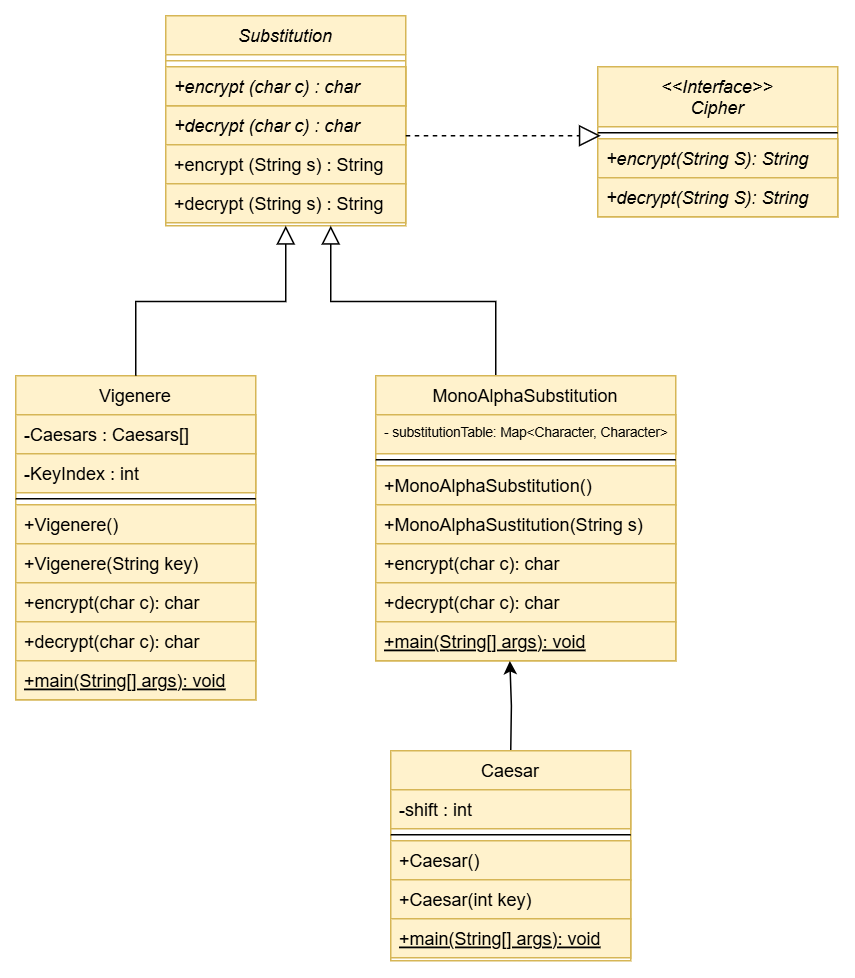

The diagram above was exported from draw.io. Its source (the exported page's mxGraphModel, read from the mxfile embedded in the PNG):
<mxGraphModel dx="1123" dy="601" grid="1" gridSize="10" guides="1" tooltips="1" connect="1" arrows="1" fold="1" page="1" pageScale="1" pageWidth="827" pageHeight="1169" math="0" shadow="0">
  <root>
    <mxCell id="WIyWlLk6GJQsqaUBKTNV-0" />
    <mxCell id="WIyWlLk6GJQsqaUBKTNV-1" parent="WIyWlLk6GJQsqaUBKTNV-0" />
    <mxCell id="zkfFHV4jXpPFQw0GAbJ--0" value="Substitution" style="swimlane;fontStyle=2;align=center;verticalAlign=top;childLayout=stackLayout;horizontal=1;startSize=26;horizontalStack=0;resizeParent=1;resizeLast=0;collapsible=1;marginBottom=0;rounded=0;shadow=0;strokeWidth=1;fillColor=#fff2cc;strokeColor=#d6b656;" parent="WIyWlLk6GJQsqaUBKTNV-1" vertex="1">
      <mxGeometry x="220" y="120" width="160" height="140" as="geometry">
        <mxRectangle x="230" y="140" width="160" height="26" as="alternateBounds" />
      </mxGeometry>
    </mxCell>
    <mxCell id="zkfFHV4jXpPFQw0GAbJ--4" value="" style="line;html=1;strokeWidth=1;align=left;verticalAlign=middle;spacingTop=-1;spacingLeft=3;spacingRight=3;rotatable=0;labelPosition=right;points=[];portConstraint=eastwest;fillColor=#fff2cc;strokeColor=#d6b656;" parent="zkfFHV4jXpPFQw0GAbJ--0" vertex="1">
      <mxGeometry y="26" width="160" height="8" as="geometry" />
    </mxCell>
    <mxCell id="zkfFHV4jXpPFQw0GAbJ--5" value="Purchase Parking Pass" style="text;align=left;verticalAlign=top;spacingLeft=4;spacingRight=4;overflow=hidden;rotatable=0;points=[[0,0.5],[1,0.5]];portConstraint=eastwest;fillColor=#fff2cc;strokeColor=#d6b656;" parent="zkfFHV4jXpPFQw0GAbJ--0" vertex="1">
      <mxGeometry y="34" width="160" height="26" as="geometry" />
    </mxCell>
    <mxCell id="tJFhfpH-H6QYFaTyB5UK-1" value="+decrypt (char c) : char " style="text;align=left;verticalAlign=top;spacingLeft=4;spacingRight=4;overflow=hidden;rotatable=0;points=[[0,0.5],[1,0.5]];portConstraint=eastwest;fillColor=#fff2cc;strokeColor=#d6b656;fontStyle=2" vertex="1" parent="zkfFHV4jXpPFQw0GAbJ--0">
      <mxGeometry y="60" width="160" height="26" as="geometry" />
    </mxCell>
    <mxCell id="tJFhfpH-H6QYFaTyB5UK-2" value="+encrypt (String s) : String" style="text;align=left;verticalAlign=top;spacingLeft=4;spacingRight=4;overflow=hidden;rotatable=0;points=[[0,0.5],[1,0.5]];portConstraint=eastwest;fillColor=#fff2cc;strokeColor=#d6b656;" vertex="1" parent="zkfFHV4jXpPFQw0GAbJ--0">
      <mxGeometry y="86" width="160" height="26" as="geometry" />
    </mxCell>
    <mxCell id="tJFhfpH-H6QYFaTyB5UK-3" value="+decrypt (String s) : String" style="text;align=left;verticalAlign=top;spacingLeft=4;spacingRight=4;overflow=hidden;rotatable=0;points=[[0,0.5],[1,0.5]];portConstraint=eastwest;fillColor=#fff2cc;strokeColor=#d6b656;" vertex="1" parent="zkfFHV4jXpPFQw0GAbJ--0">
      <mxGeometry y="112" width="160" height="26" as="geometry" />
    </mxCell>
    <mxCell id="zkfFHV4jXpPFQw0GAbJ--6" value="Vigenere" style="swimlane;fontStyle=0;align=center;verticalAlign=top;childLayout=stackLayout;horizontal=1;startSize=26;horizontalStack=0;resizeParent=1;resizeLast=0;collapsible=1;marginBottom=0;rounded=0;shadow=0;strokeWidth=1;fillColor=#fff2cc;strokeColor=#d6b656;" parent="WIyWlLk6GJQsqaUBKTNV-1" vertex="1">
      <mxGeometry x="120" y="360" width="160" height="216" as="geometry">
        <mxRectangle x="130" y="380" width="160" height="26" as="alternateBounds" />
      </mxGeometry>
    </mxCell>
    <mxCell id="zkfFHV4jXpPFQw0GAbJ--7" value="-Caesars : Caesars[]" style="text;align=left;verticalAlign=top;spacingLeft=4;spacingRight=4;overflow=hidden;rotatable=0;points=[[0,0.5],[1,0.5]];portConstraint=eastwest;fillColor=#fff2cc;strokeColor=#d6b656;" parent="zkfFHV4jXpPFQw0GAbJ--6" vertex="1">
      <mxGeometry y="26" width="160" height="26" as="geometry" />
    </mxCell>
    <mxCell id="zkfFHV4jXpPFQw0GAbJ--8" value="-KeyIndex : int" style="text;align=left;verticalAlign=top;spacingLeft=4;spacingRight=4;overflow=hidden;rotatable=0;points=[[0,0.5],[1,0.5]];portConstraint=eastwest;rounded=0;shadow=0;html=0;fillColor=#fff2cc;strokeColor=#d6b656;" parent="zkfFHV4jXpPFQw0GAbJ--6" vertex="1">
      <mxGeometry y="52" width="160" height="26" as="geometry" />
    </mxCell>
    <mxCell id="zkfFHV4jXpPFQw0GAbJ--9" value="" style="line;html=1;strokeWidth=1;align=left;verticalAlign=middle;spacingTop=-1;spacingLeft=3;spacingRight=3;rotatable=0;labelPosition=right;points=[];portConstraint=eastwest;" parent="zkfFHV4jXpPFQw0GAbJ--6" vertex="1">
      <mxGeometry y="78" width="160" height="8" as="geometry" />
    </mxCell>
    <mxCell id="zkfFHV4jXpPFQw0GAbJ--10" value="+Vigenere()" style="text;align=left;verticalAlign=top;spacingLeft=4;spacingRight=4;overflow=hidden;rotatable=0;points=[[0,0.5],[1,0.5]];portConstraint=eastwest;fontStyle=0;fillColor=#fff2cc;strokeColor=#d6b656;" parent="zkfFHV4jXpPFQw0GAbJ--6" vertex="1">
      <mxGeometry y="86" width="160" height="26" as="geometry" />
    </mxCell>
    <mxCell id="zkfFHV4jXpPFQw0GAbJ--11" value="+Vigenere(String key)" style="text;align=left;verticalAlign=top;spacingLeft=4;spacingRight=4;overflow=hidden;rotatable=0;points=[[0,0.5],[1,0.5]];portConstraint=eastwest;fillColor=#fff2cc;strokeColor=#d6b656;" parent="zkfFHV4jXpPFQw0GAbJ--6" vertex="1">
      <mxGeometry y="112" width="160" height="26" as="geometry" />
    </mxCell>
    <mxCell id="tJFhfpH-H6QYFaTyB5UK-11" value="+encrypt(char c): char" style="text;align=left;verticalAlign=top;spacingLeft=4;spacingRight=4;overflow=hidden;rotatable=0;points=[[0,0.5],[1,0.5]];portConstraint=eastwest;fillColor=#fff2cc;strokeColor=#d6b656;" vertex="1" parent="zkfFHV4jXpPFQw0GAbJ--6">
      <mxGeometry y="138" width="160" height="26" as="geometry" />
    </mxCell>
    <mxCell id="tJFhfpH-H6QYFaTyB5UK-10" value="+decrypt(char c): char" style="text;align=left;verticalAlign=top;spacingLeft=4;spacingRight=4;overflow=hidden;rotatable=0;points=[[0,0.5],[1,0.5]];portConstraint=eastwest;fillColor=#fff2cc;strokeColor=#d6b656;" vertex="1" parent="zkfFHV4jXpPFQw0GAbJ--6">
      <mxGeometry y="164" width="160" height="26" as="geometry" />
    </mxCell>
    <mxCell id="tJFhfpH-H6QYFaTyB5UK-9" value="+main(String[] args): void" style="text;align=left;verticalAlign=top;spacingLeft=4;spacingRight=4;overflow=hidden;rotatable=0;points=[[0,0.5],[1,0.5]];portConstraint=eastwest;fillColor=#fff2cc;strokeColor=#d6b656;fontStyle=4" vertex="1" parent="zkfFHV4jXpPFQw0GAbJ--6">
      <mxGeometry y="190" width="160" height="26" as="geometry" />
    </mxCell>
    <mxCell id="zkfFHV4jXpPFQw0GAbJ--12" value="" style="endArrow=block;endSize=10;endFill=0;shadow=0;strokeWidth=1;rounded=0;curved=0;edgeStyle=elbowEdgeStyle;elbow=vertical;" parent="WIyWlLk6GJQsqaUBKTNV-1" source="zkfFHV4jXpPFQw0GAbJ--6" target="zkfFHV4jXpPFQw0GAbJ--0" edge="1">
      <mxGeometry width="160" relative="1" as="geometry">
        <mxPoint x="200" y="203" as="sourcePoint" />
        <mxPoint x="200" y="203" as="targetPoint" />
      </mxGeometry>
    </mxCell>
    <mxCell id="zkfFHV4jXpPFQw0GAbJ--16" value="" style="endArrow=block;endSize=10;endFill=0;shadow=0;strokeWidth=1;rounded=0;curved=0;edgeStyle=elbowEdgeStyle;elbow=vertical;" parent="WIyWlLk6GJQsqaUBKTNV-1" edge="1">
      <mxGeometry width="160" relative="1" as="geometry">
        <mxPoint x="440" y="359.9999999999999" as="sourcePoint" />
        <mxPoint x="330.0000000000002" y="260" as="targetPoint" />
      </mxGeometry>
    </mxCell>
    <mxCell id="zkfFHV4jXpPFQw0GAbJ--17" value="&lt;&lt;Interface&gt;&gt;&#10;Cipher" style="swimlane;fontStyle=2;align=center;verticalAlign=top;childLayout=stackLayout;horizontal=1;startSize=40;horizontalStack=0;resizeParent=1;resizeLast=0;collapsible=1;marginBottom=0;rounded=0;shadow=0;strokeWidth=1;fillColor=#fff2cc;strokeColor=#d6b656;" parent="WIyWlLk6GJQsqaUBKTNV-1" vertex="1">
      <mxGeometry x="508" y="154" width="160" height="100" as="geometry">
        <mxRectangle x="550" y="140" width="160" height="26" as="alternateBounds" />
      </mxGeometry>
    </mxCell>
    <mxCell id="zkfFHV4jXpPFQw0GAbJ--23" value="" style="line;html=1;strokeWidth=1;align=left;verticalAlign=middle;spacingTop=-1;spacingLeft=3;spacingRight=3;rotatable=0;labelPosition=right;points=[];portConstraint=eastwest;" parent="zkfFHV4jXpPFQw0GAbJ--17" vertex="1">
      <mxGeometry y="40" width="160" height="8" as="geometry" />
    </mxCell>
    <mxCell id="zkfFHV4jXpPFQw0GAbJ--25" value="+encrypt(String S): String" style="text;align=left;verticalAlign=top;spacingLeft=4;spacingRight=4;overflow=hidden;rotatable=0;points=[[0,0.5],[1,0.5]];portConstraint=eastwest;fillColor=#fff2cc;strokeColor=#d6b656;fontStyle=2" parent="zkfFHV4jXpPFQw0GAbJ--17" vertex="1">
      <mxGeometry y="48" width="160" height="26" as="geometry" />
    </mxCell>
    <mxCell id="tJFhfpH-H6QYFaTyB5UK-7" value="+decrypt(String S): String" style="text;align=left;verticalAlign=top;spacingLeft=4;spacingRight=4;overflow=hidden;rotatable=0;points=[[0,0.5],[1,0.5]];portConstraint=eastwest;fillColor=#fff2cc;strokeColor=#d6b656;fontStyle=2" vertex="1" parent="zkfFHV4jXpPFQw0GAbJ--17">
      <mxGeometry y="74" width="160" height="26" as="geometry" />
    </mxCell>
    <mxCell id="tJFhfpH-H6QYFaTyB5UK-0" value="+encrypt (char c) : char" style="text;align=left;verticalAlign=top;spacingLeft=4;spacingRight=4;overflow=hidden;rotatable=0;points=[[0,0.5],[1,0.5]];portConstraint=eastwest;fillColor=#fff2cc;strokeColor=#d6b656;fontStyle=2" vertex="1" parent="WIyWlLk6GJQsqaUBKTNV-1">
      <mxGeometry x="220" y="154" width="160" height="26" as="geometry" />
    </mxCell>
    <mxCell id="tJFhfpH-H6QYFaTyB5UK-5" value="" style="endArrow=block;dashed=1;endFill=0;endSize=12;html=1;rounded=0;" edge="1" parent="WIyWlLk6GJQsqaUBKTNV-1">
      <mxGeometry width="160" relative="1" as="geometry">
        <mxPoint x="380" y="200" as="sourcePoint" />
        <mxPoint x="510" y="200" as="targetPoint" />
        <Array as="points">
          <mxPoint x="470" y="200" />
        </Array>
      </mxGeometry>
    </mxCell>
    <mxCell id="tJFhfpH-H6QYFaTyB5UK-24" value="MonoAlphaSubstitution" style="swimlane;fontStyle=0;align=center;verticalAlign=top;childLayout=stackLayout;horizontal=1;startSize=26;horizontalStack=0;resizeParent=1;resizeLast=0;collapsible=1;marginBottom=0;rounded=0;shadow=0;strokeWidth=1;fillColor=#fff2cc;strokeColor=#d6b656;" vertex="1" parent="WIyWlLk6GJQsqaUBKTNV-1">
      <mxGeometry x="360" y="360" width="200" height="190" as="geometry">
        <mxRectangle x="130" y="380" width="160" height="26" as="alternateBounds" />
      </mxGeometry>
    </mxCell>
    <mxCell id="tJFhfpH-H6QYFaTyB5UK-25" value="- substitutionTable: Map&lt;Character, Character&gt;" style="text;align=left;verticalAlign=top;spacingLeft=4;spacingRight=4;overflow=hidden;rotatable=0;points=[[0,0.5],[1,0.5]];portConstraint=eastwest;fillColor=#fff2cc;strokeColor=#d6b656;fontSize=9;" vertex="1" parent="tJFhfpH-H6QYFaTyB5UK-24">
      <mxGeometry y="26" width="200" height="26" as="geometry" />
    </mxCell>
    <mxCell id="tJFhfpH-H6QYFaTyB5UK-27" value="" style="line;html=1;strokeWidth=1;align=left;verticalAlign=middle;spacingTop=-1;spacingLeft=3;spacingRight=3;rotatable=0;labelPosition=right;points=[];portConstraint=eastwest;" vertex="1" parent="tJFhfpH-H6QYFaTyB5UK-24">
      <mxGeometry y="52" width="200" height="8" as="geometry" />
    </mxCell>
    <mxCell id="tJFhfpH-H6QYFaTyB5UK-28" value="+MonoAlphaSubstitution()" style="text;align=left;verticalAlign=top;spacingLeft=4;spacingRight=4;overflow=hidden;rotatable=0;points=[[0,0.5],[1,0.5]];portConstraint=eastwest;fontStyle=0;fillColor=#fff2cc;strokeColor=#d6b656;" vertex="1" parent="tJFhfpH-H6QYFaTyB5UK-24">
      <mxGeometry y="60" width="200" height="26" as="geometry" />
    </mxCell>
    <mxCell id="tJFhfpH-H6QYFaTyB5UK-29" value="+MonoAlphaSustitution(String s)" style="text;align=left;verticalAlign=top;spacingLeft=4;spacingRight=4;overflow=hidden;rotatable=0;points=[[0,0.5],[1,0.5]];portConstraint=eastwest;fillColor=#fff2cc;strokeColor=#d6b656;" vertex="1" parent="tJFhfpH-H6QYFaTyB5UK-24">
      <mxGeometry y="86" width="200" height="26" as="geometry" />
    </mxCell>
    <mxCell id="tJFhfpH-H6QYFaTyB5UK-30" value="+encrypt(char c): char" style="text;align=left;verticalAlign=top;spacingLeft=4;spacingRight=4;overflow=hidden;rotatable=0;points=[[0,0.5],[1,0.5]];portConstraint=eastwest;fillColor=#fff2cc;strokeColor=#d6b656;" vertex="1" parent="tJFhfpH-H6QYFaTyB5UK-24">
      <mxGeometry y="112" width="200" height="26" as="geometry" />
    </mxCell>
    <mxCell id="tJFhfpH-H6QYFaTyB5UK-31" value="+decrypt(char c): char" style="text;align=left;verticalAlign=top;spacingLeft=4;spacingRight=4;overflow=hidden;rotatable=0;points=[[0,0.5],[1,0.5]];portConstraint=eastwest;fillColor=#fff2cc;strokeColor=#d6b656;" vertex="1" parent="tJFhfpH-H6QYFaTyB5UK-24">
      <mxGeometry y="138" width="200" height="26" as="geometry" />
    </mxCell>
    <mxCell id="tJFhfpH-H6QYFaTyB5UK-32" value="+main(String[] args): void" style="text;align=left;verticalAlign=top;spacingLeft=4;spacingRight=4;overflow=hidden;rotatable=0;points=[[0,0.5],[1,0.5]];portConstraint=eastwest;fillColor=#fff2cc;strokeColor=#d6b656;fontStyle=4" vertex="1" parent="tJFhfpH-H6QYFaTyB5UK-24">
      <mxGeometry y="164" width="200" height="26" as="geometry" />
    </mxCell>
    <mxCell id="tJFhfpH-H6QYFaTyB5UK-41" style="edgeStyle=orthogonalEdgeStyle;rounded=0;orthogonalLoop=1;jettySize=auto;html=1;exitX=0.5;exitY=0;exitDx=0;exitDy=0;entryX=0.447;entryY=1.006;entryDx=0;entryDy=0;entryPerimeter=0;" edge="1" parent="WIyWlLk6GJQsqaUBKTNV-1" target="tJFhfpH-H6QYFaTyB5UK-32">
      <mxGeometry relative="1" as="geometry">
        <mxPoint x="450.0000000000002" y="610" as="sourcePoint" />
      </mxGeometry>
    </mxCell>
    <mxCell id="tJFhfpH-H6QYFaTyB5UK-49" value="Caesar" style="swimlane;fontStyle=0;align=center;verticalAlign=top;childLayout=stackLayout;horizontal=1;startSize=26;horizontalStack=0;resizeParent=1;resizeLast=0;collapsible=1;marginBottom=0;rounded=0;shadow=0;strokeWidth=1;fillColor=#fff2cc;strokeColor=#d6b656;" vertex="1" parent="WIyWlLk6GJQsqaUBKTNV-1">
      <mxGeometry x="370" y="610" width="160" height="140" as="geometry">
        <mxRectangle x="130" y="380" width="160" height="26" as="alternateBounds" />
      </mxGeometry>
    </mxCell>
    <mxCell id="tJFhfpH-H6QYFaTyB5UK-50" value="-shift : int" style="text;align=left;verticalAlign=top;spacingLeft=4;spacingRight=4;overflow=hidden;rotatable=0;points=[[0,0.5],[1,0.5]];portConstraint=eastwest;fillColor=#fff2cc;strokeColor=#d6b656;" vertex="1" parent="tJFhfpH-H6QYFaTyB5UK-49">
      <mxGeometry y="26" width="160" height="26" as="geometry" />
    </mxCell>
    <mxCell id="tJFhfpH-H6QYFaTyB5UK-52" value="" style="line;html=1;strokeWidth=1;align=left;verticalAlign=middle;spacingTop=-1;spacingLeft=3;spacingRight=3;rotatable=0;labelPosition=right;points=[];portConstraint=eastwest;" vertex="1" parent="tJFhfpH-H6QYFaTyB5UK-49">
      <mxGeometry y="52" width="160" height="8" as="geometry" />
    </mxCell>
    <mxCell id="tJFhfpH-H6QYFaTyB5UK-53" value="+Caesar()" style="text;align=left;verticalAlign=top;spacingLeft=4;spacingRight=4;overflow=hidden;rotatable=0;points=[[0,0.5],[1,0.5]];portConstraint=eastwest;fontStyle=0;fillColor=#fff2cc;strokeColor=#d6b656;" vertex="1" parent="tJFhfpH-H6QYFaTyB5UK-49">
      <mxGeometry y="60" width="160" height="26" as="geometry" />
    </mxCell>
    <mxCell id="tJFhfpH-H6QYFaTyB5UK-54" value="+Caesar(int key)" style="text;align=left;verticalAlign=top;spacingLeft=4;spacingRight=4;overflow=hidden;rotatable=0;points=[[0,0.5],[1,0.5]];portConstraint=eastwest;fillColor=#fff2cc;strokeColor=#d6b656;" vertex="1" parent="tJFhfpH-H6QYFaTyB5UK-49">
      <mxGeometry y="86" width="160" height="26" as="geometry" />
    </mxCell>
    <mxCell id="tJFhfpH-H6QYFaTyB5UK-57" value="+main(String[] args): void" style="text;align=left;verticalAlign=top;spacingLeft=4;spacingRight=4;overflow=hidden;rotatable=0;points=[[0,0.5],[1,0.5]];portConstraint=eastwest;fillColor=#fff2cc;strokeColor=#d6b656;fontStyle=4" vertex="1" parent="tJFhfpH-H6QYFaTyB5UK-49">
      <mxGeometry y="112" width="160" height="26" as="geometry" />
    </mxCell>
  </root>
</mxGraphModel>